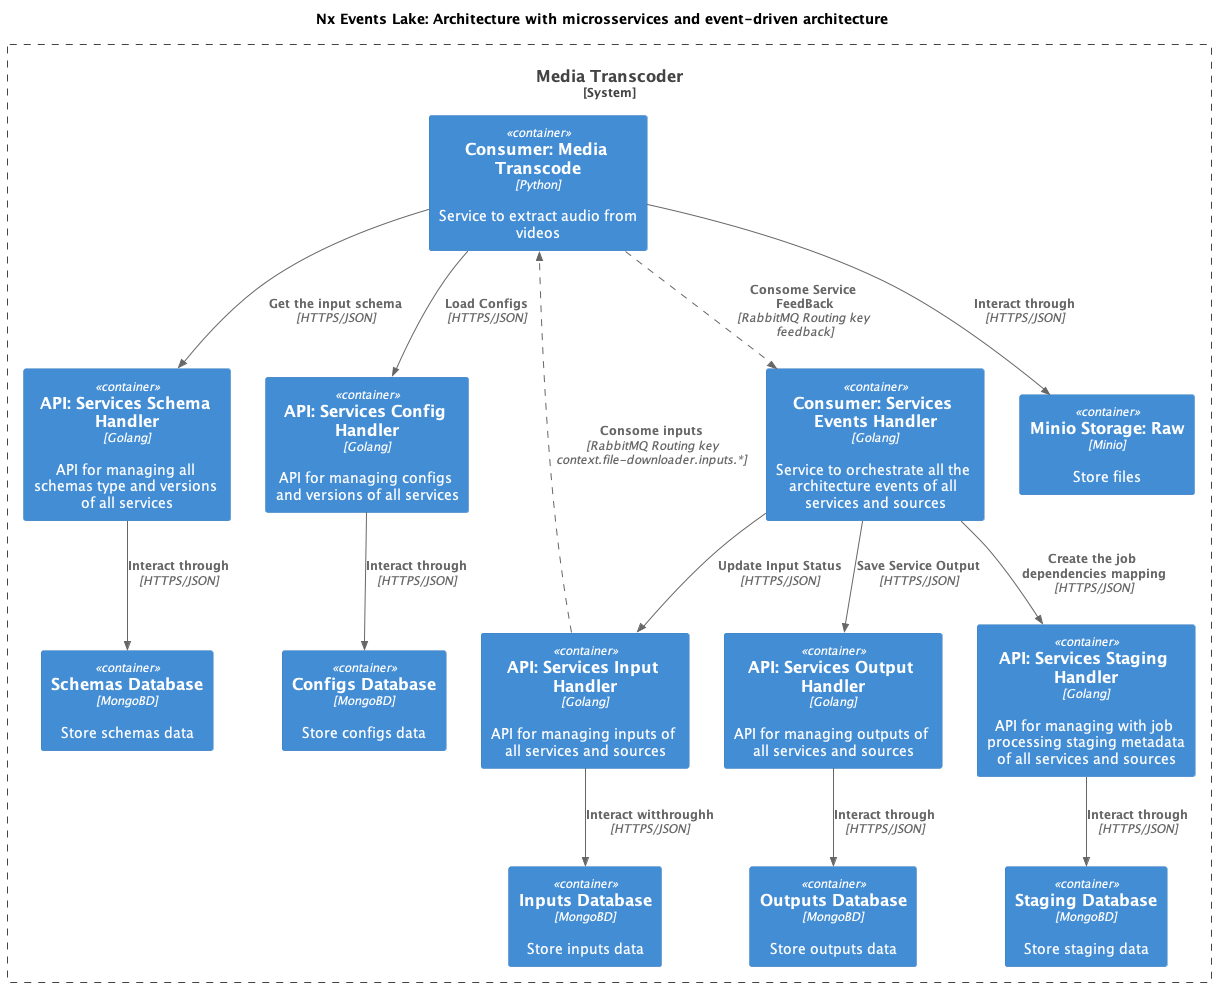

The diagram above was rendered by PlantUML. Its source (embedded in the PNG):
@startuml Architecture
!include https://raw.githubusercontent.com/plantuml-stdlib/C4-PlantUML/master/C4_Container.puml
AddRelTag("async", $lineStyle = DashedLine())
SHOW_PERSON_PORTRAIT()

title "Nx Events Lake: Architecture with microsservices and event-driven architecture"

System_Boundary(gateway, "Media Transcoder") {

    Container(schema_handler_api,"API: Services Schema Handler","Golang","API for managing all schemas type and versions of all services")
    Container(config_handler_api,"API: Services Config Handler","Golang","API for managing configs and versions of all services")
    Container(input_handler_api,"API: Services Input Handler","Golang","API for managing inputs of all services and sources")
    Container(output_handler_api,"API: Services Output Handler","Golang","API for managing outputs of all services and sources")
    Container(staging_handler_api,"API: Services Staging Handler","Golang","API for managing with job processing staging metadata of all services and sources")
    Container(events_handler_service,"Consumer: Services Events Handler","Golang","Service to orchestrate all the architecture events of all services and sources")
    Container(media_transcoder_service,"Consumer: Media Transcode","Python","Service to extract audio from videos")

    Container(inputs_database,"Inputs Database","MongoBD","Store inputs data")
    Rel(input_handler_api,inputs_database,"Interact witthroughh","HTTPS/JSON")

    Container(outputs_database,"Outputs Database","MongoBD","Store outputs data")
    Rel(output_handler_api,outputs_database,"Interact through","HTTPS/JSON")

    Container(configs_database,"Configs Database","MongoBD","Store configs data")
    Rel(config_handler_api,configs_database,"Interact through","HTTPS/JSON")

    Container(schemas_database,"Schemas Database","MongoBD","Store schemas data")
    Rel(schema_handler_api,schemas_database,"Interact through","HTTPS/JSON")

    Container(staging_database,"Staging Database","MongoBD","Store staging data")
    Rel(staging_handler_api,staging_database,"Interact through","HTTPS/JSON")

    Container(minio_storage_raw,"Minio Storage: Raw","Minio","Store files")
    Rel(media_transcoder_service,minio_storage_raw,"Interact through","HTTPS/JSON")

    Rel(media_transcoder_service,config_handler_api,"Load Configs","HTTPS/JSON")
    Rel(media_transcoder_service,schema_handler_api,"Get the input schema","HTTPS/JSON")
    Rel(input_handler_api,media_transcoder_service,"Consome inputs","RabbitMQ Routing key context.file-downloader.inputs.*",$tags = "async")

    Rel(media_transcoder_service,events_handler_service,"Consome Service FeedBack","RabbitMQ Routing key feedback",$tags = "async")
    Rel(events_handler_service,input_handler_api,"Update Input Status","HTTPS/JSON")
    Rel(events_handler_service,output_handler_api,"Save Service Output","HTTPS/JSON")
    Rel(events_handler_service,staging_handler_api,"Create the job dependencies mapping","HTTPS/JSON")

}
@enduml